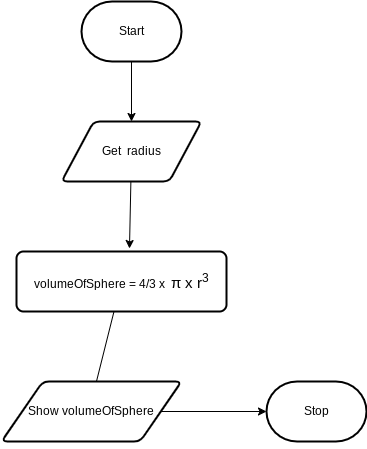

The diagram above was exported from draw.io. Its source (the exported page's mxGraphModel, read from the mxfile embedded in the PNG):
<mxGraphModel dx="606" dy="512" grid="1" gridSize="10" guides="1" tooltips="1" connect="1" arrows="1" fold="1" page="1" pageScale="1" pageWidth="850" pageHeight="1100" math="0" shadow="0">
  <root>
    <mxCell id="0" />
    <mxCell id="1" parent="0" />
    <mxCell id="5" style="edgeStyle=none;html=1;entryX=0.5;entryY=0;entryDx=0;entryDy=0;" edge="1" parent="1" source="6" target="9">
      <mxGeometry relative="1" as="geometry" />
    </mxCell>
    <mxCell id="6" value="Start" style="strokeWidth=2;html=1;shape=mxgraph.flowchart.terminator;whiteSpace=wrap;" vertex="1" parent="1">
      <mxGeometry x="435" y="200" width="100" height="60" as="geometry" />
    </mxCell>
    <mxCell id="7" value="Stop" style="strokeWidth=2;html=1;shape=mxgraph.flowchart.terminator;whiteSpace=wrap;" vertex="1" parent="1">
      <mxGeometry x="620" y="580" width="100" height="60" as="geometry" />
    </mxCell>
    <mxCell id="8" style="edgeStyle=none;html=1;entryX=0.538;entryY=-0.05;entryDx=0;entryDy=0;entryPerimeter=0;" edge="1" parent="1" source="9" target="15">
      <mxGeometry relative="1" as="geometry">
        <mxPoint x="485" y="430" as="targetPoint" />
      </mxGeometry>
    </mxCell>
    <mxCell id="9" value="Get&amp;nbsp; radius" style="shape=parallelogram;html=1;strokeWidth=2;perimeter=parallelogramPerimeter;whiteSpace=wrap;rounded=1;arcSize=12;size=0.23;" vertex="1" parent="1">
      <mxGeometry x="415" y="320" width="140" height="60" as="geometry" />
    </mxCell>
    <mxCell id="14" style="edgeStyle=none;html=1;entryX=0.445;entryY=0.989;entryDx=0;entryDy=0;entryPerimeter=0;" edge="1" parent="1" source="15" target="17">
      <mxGeometry relative="1" as="geometry" />
    </mxCell>
    <mxCell id="15" value="volumeOfSphere = 4/3 x&amp;nbsp;&amp;nbsp;&lt;span style=&quot;&quot; id=&quot;docs-internal-guid-522e29a0-7fff-c6e6-ce5b-59913ec03059&quot;&gt;&lt;span style=&quot;font-size: 11pt; font-family: &amp;quot;Helvetica Neue&amp;quot;, sans-serif; background-color: transparent; font-variant-numeric: normal; font-variant-east-asian: normal; font-variant-alternates: normal; font-variant-position: normal; vertical-align: baseline;&quot;&gt;π x r&lt;/span&gt;&lt;span style=&quot;font-size: 11pt; font-family: &amp;quot;Helvetica Neue&amp;quot;, sans-serif; background-color: transparent; font-variant-numeric: normal; font-variant-east-asian: normal; font-variant-alternates: normal; font-variant-position: normal;&quot;&gt;&lt;sup style=&quot;&quot;&gt;3&lt;/sup&gt;&lt;/span&gt;&lt;/span&gt;" style="rounded=1;whiteSpace=wrap;html=1;absoluteArcSize=1;arcSize=14;strokeWidth=2;" vertex="1" parent="1">
      <mxGeometry x="370" y="450" width="210" height="60" as="geometry" />
    </mxCell>
    <mxCell id="16" style="edgeStyle=none;html=1;" edge="1" parent="1" source="17" target="7">
      <mxGeometry relative="1" as="geometry" />
    </mxCell>
    <mxCell id="17" value="Show volumeOfSphere" style="shape=parallelogram;html=1;strokeWidth=2;perimeter=parallelogramPerimeter;whiteSpace=wrap;rounded=1;arcSize=12;size=0.23;" vertex="1" parent="1">
      <mxGeometry x="355" y="580" width="180" height="60" as="geometry" />
    </mxCell>
  </root>
</mxGraphModel>